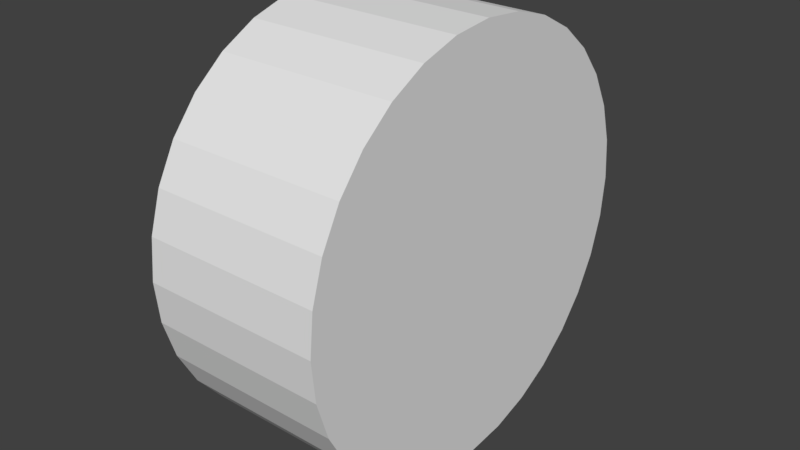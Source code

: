 # Source: Wheel.blend  (saved by Blender 2.78.0; exported with 4.5.12 LTS)
import bpy
from mathutils import Matrix  # noqa: F401  (used for matrix-valued properties, if any)

bpy.ops.wm.read_factory_settings(use_empty=True)
scene = bpy.context.scene
scene.name = 'Scene'

# ---- collections
col_collection_1 = bpy.data.collections.new('Collection 1'); scene.collection.children.link(col_collection_1)

# ---- world
world_world = bpy.data.worlds.new('World'); scene.world = world_world
world_world.color = (0.05088, 0.05088, 0.05088)
world_world.use_sun_shadow = False
world_world.sun_shadow_jitter_overblur = 0.0
world_world.cycles.sampling_method = 'MANUAL'

# ---- meshes
me_circle = bpy.data.meshes.new('Circle')
me_circle.from_pydata([(0.0, 1.0, 0.0), (-0.1951, 0.9808, 0.0), (-0.3827, 0.9239, 0.0), (-0.5556, 0.8315, 0.0), (-0.7071, 0.7071, 0.0), (-0.8315, 0.5556, 0.0), (-0.9239, 0.3827, 0.0), (-0.9808, 0.1951, 0.0), (-1.0, 7.55e-08, 0.0), (-0.9808, -0.1951, 0.0), (-0.9239, -0.3827, 0.0), (-0.8315, -0.5556, 0.0), (-0.7071, -0.7071, 0.0), (-0.5556, -0.8315, 0.0), (-0.3827, -0.9239, 0.0), (-0.1951, -0.9808, 0.0), (3.258e-07, -1.0, 0.0), (0.1951, -0.9808, 0.0), (0.3827, -0.9239, 0.0), (0.5556, -0.8315, 0.0), (0.7071, -0.7071, 0.0), (0.8315, -0.5556, 0.0), (0.9239, -0.3827, 0.0), (0.9808, -0.1951, 0.0), (1.0, 9.656e-07, 0.0), (0.9808, 0.1951, 0.0), (0.9239, 0.3827, 0.0), (0.8315, 0.5556, 0.0), (0.7071, 0.7071, 0.0), (0.5556, 0.8315, 0.0), (0.3827, 0.9239, 0.0), (0.1951, 0.9808, 0.0), (-3.741e-08, 1.0, 0.8558), (-0.1951, 0.9808, 0.8558), (-0.3827, 0.9239, 0.8558), (-0.5556, 0.8315, 0.8558), (-0.7071, 0.7071, 0.8558), (-0.8315, 0.5556, 0.8558), (-0.9239, 0.3827, 0.8558), (-0.9808, 0.1951, 0.8558), (-1.0, 7.55e-08, 0.8558), (-0.9808, -0.1951, 0.8558), (-0.9239, -0.3827, 0.8558), (-0.8315, -0.5556, 0.8558), (-0.7071, -0.7071, 0.8558), (-0.5556, -0.8315, 0.8558), (-0.3827, -0.9239, 0.8558), (-0.1951, -0.9808, 0.8558), (2.884e-07, -1.0, 0.8558), (0.1951, -0.9808, 0.8558), (0.3827, -0.9239, 0.8558), (0.5556, -0.8315, 0.8558), (0.7071, -0.7071, 0.8558), (0.8315, -0.5556, 0.8558), (0.9239, -0.3827, 0.8558), (0.9808, -0.1951, 0.8558), (1.0, 9.656e-07, 0.8558), (0.9808, 0.1951, 0.8558), (0.9239, 0.3827, 0.8558), (0.8315, 0.5556, 0.8558), (0.7071, 0.7071, 0.8558), (0.5556, 0.8315, 0.8558), (0.3827, 0.9239, 0.8558), (0.1951, 0.9808, 0.8558)], [], [(1, 0, 31, 30, 29, 28, 27, 26, 25, 24, 23, 22, 21, 20, 19, 18, 17, 16, 15, 14, 13, 12, 11, 10, 9, 8, 7, 6, 5, 4, 3, 2), (33, 34, 35, 36, 37, 38, 39, 40, 41, 42, 43, 44, 45, 46, 47, 48, 49, 50, 51, 52, 53, 54, 55, 56, 57, 58, 59, 60, 61, 62, 63, 32), (2, 3, 35, 34), (29, 30, 62, 61), (16, 17, 49, 48), (3, 4, 36, 35), (30, 31, 63, 62), (17, 18, 50, 49), (4, 5, 37, 36), (31, 0, 32, 63), (18, 19, 51, 50), (5, 6, 38, 37), (19, 20, 52, 51), (6, 7, 39, 38), (20, 21, 53, 52), (7, 8, 40, 39), (21, 22, 54, 53), (8, 9, 41, 40), (22, 23, 55, 54), (9, 10, 42, 41), (23, 24, 56, 55), (10, 11, 43, 42), (24, 25, 57, 56), (11, 12, 44, 43), (25, 26, 58, 57), (12, 13, 45, 44), (26, 27, 59, 58), (13, 14, 46, 45), (0, 1, 33, 32), (27, 28, 60, 59), (14, 15, 47, 46), (1, 2, 34, 33), (28, 29, 61, 60), (15, 16, 48, 47)])
me_circle.use_remesh_preserve_volume = False
me_circle.use_remesh_preserve_attributes = False
me_circle.use_mirror_vertex_groups = False
me_circle.update()

# ---- objects
ob_circle = bpy.data.objects.new('Circle', me_circle)

# ---- transforms, parenting, visibility, modifiers, constraints
ob_circle.location = (-0.2083, -0.0401, -0.03102)
ob_circle.rotation_euler = (0.0, 1.571, 0.0)
ob_circle.scale = (0.5234, 0.5234, 0.5234)
ob_circle.lineart.crease_threshold = 0.0

# ---- collection membership
col_collection_1.objects.link(ob_circle)

# ---- scene / render settings (as saved in the file)
scene.frame_start = 1; scene.frame_end = 250; scene.frame_set(1)
scene.render.engine = 'BLENDER_EEVEE_NEXT'
scene.render.resolution_percentage = 50
scene.render.dither_intensity = 0.0
scene.cycles.use_denoising = False
scene.cycles.samples = 128
scene.cycles.sampling_pattern = 'TABULATED_SOBOL'
scene.cycles.light_sampling_threshold = 0.0
scene.cycles.use_adaptive_sampling = False
scene.cycles.use_light_tree = False
scene.cycles.blur_glossy = 0.0
scene.cycles.sample_clamp_indirect = 0.0
scene.view_settings.view_transform = 'Standard'
bpy.context.view_layer.update()

# ---- added for rendering (the .blend has no active camera and no usable light): camera, sun
cam_auto = bpy.data.cameras.new('AutoCamera')
cam_auto.lens = 50.0
cam_auto.sensor_width = 36.0
cam_auto.clip_end = 1000.0
ob_auto_camera = bpy.data.objects.new('AutoCamera', cam_auto)
scene.collection.objects.link(ob_auto_camera)
ob_auto_camera.location = (1.44669, -1.75729, 1.11377)
ob_auto_camera.rotation_euler = (1.09748, -7.21219e-08, 0.694738)
scene.camera = ob_auto_camera
light_auto_sun = bpy.data.lights.new('AutoSun', 'SUN')
light_auto_sun.energy = 3.0
light_auto_sun.angle = 0.0523599
ob_auto_sun = bpy.data.objects.new('AutoSun', light_auto_sun)
scene.collection.objects.link(ob_auto_sun)
ob_auto_sun.rotation_euler = (0.872665, 0.174533, 0.523599)
bpy.context.view_layer.update()
